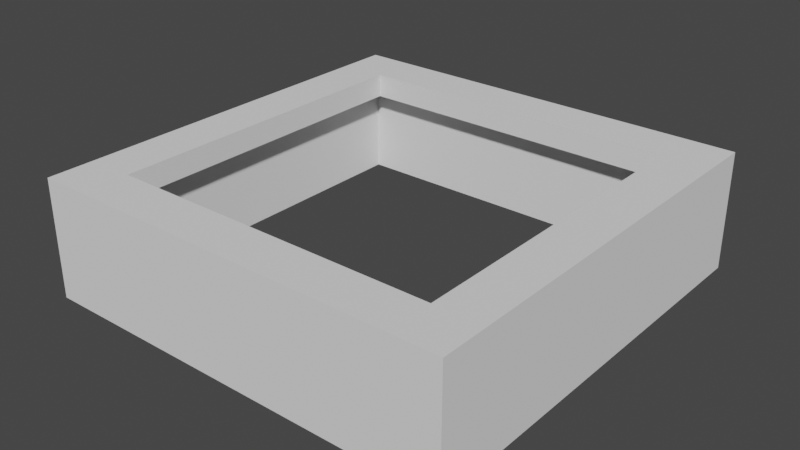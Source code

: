 # Source: element.blend  (saved by Blender 3.0.42; exported with 4.5.12 LTS)
import bpy
from mathutils import Matrix  # noqa: F401  (used for matrix-valued properties, if any)

bpy.ops.wm.read_factory_settings(use_empty=True)
scene = bpy.context.scene
scene.name = 'Scene'

# ---- collections
col_collection = bpy.data.collections.new('Collection'); scene.collection.children.link(col_collection)
col_collection_2 = bpy.data.collections.new('Collection 2'); scene.collection.children.link(col_collection_2)

# ---- world
world_world = bpy.data.worlds.new('World'); scene.world = world_world
world_world.use_nodes = True; world_world.node_tree.nodes.clear()
_N = world_world.node_tree.nodes; _L = world_world.node_tree.links
n0 = _N.new('ShaderNodeOutputWorld'); n0.name = 'World Output'; n0.location = (300, 300)
n1 = _N.new('ShaderNodeBackground'); n1.name = 'Background'; n1.location = (10, 300)
n1.inputs[0].default_value = (0.05088, 0.05088, 0.05088, 1.0)
_L.new(n1.outputs[0], n0.inputs[0])
n0.is_active_output = True
world_world.color = (0.05088, 0.05088, 0.05088)
world_world.use_sun_shadow = False
world_world.sun_shadow_jitter_overblur = 0.0

# ---- meshes
me_cube_007 = bpy.data.meshes.new('Cube.007')
me_cube_007.from_pydata([(-6.807, -12.77, -5.145), (-6.807, -12.77, 5.145), (-6.051, -11.35, 3.087), (-6.807, 12.77, -5.145), (-6.807, 12.77, 5.145), (-6.051, 11.35, 3.087), (6.807, -12.77, -5.145), (6.807, -12.77, 5.145), (6.051, -11.35, 3.087), (6.807, 12.77, -5.145), (6.807, 12.77, 5.145), (6.051, 11.35, 3.087), (5.294, 9.932, 5.145), (-5.294, 9.932, 5.145), (-5.294, -9.932, 5.145), (5.294, -9.932, 5.145), (-6.051, -11.35, -5.145), (6.051, -11.35, -5.145), (6.051, 11.35, -5.145), (-6.051, 11.35, -5.145), (-6.051, -11.35, -5.145), (6.051, -11.35, -5.145), (-5.294, -9.932, 3.087), (-5.294, 9.932, 3.087), (5.294, 9.932, 3.087), (5.294, -9.932, 3.087)], [], [(0, 1, 4, 3), (3, 4, 10, 9), (9, 10, 7, 6), (6, 7, 1, 0), (0, 3, 9, 6, 17, 18, 19, 16), (6, 0, 16, 20, 21, 17), (14, 1, 7, 15), (12, 15, 7, 10, 4, 1, 14, 13), (23, 13, 14, 22), (24, 12, 13, 23), (25, 15, 12, 24), (14, 15, 25, 22), (19, 5, 2, 20, 16), (18, 11, 5, 19), (8, 11, 18, 17, 21), (2, 8, 21, 20), (11, 8, 25, 24), (8, 2, 5, 11, 24, 23, 22, 25)])
_uv = me_cube_007.uv_layers.new(name='UVMap')
_uv.uv.foreach_set('vector', [0.375, 0.0, 0.625, 0.0, 0.625, 0.25, 0.375, 0.25, 0.375, 0.25, 0.625, 0.25, 0.625, 0.5, 0.375, 0.5, 0.375, 0.5, 0.625, 0.5, 0.625, 0.75, 0.375, 0.75, 0.375, 0.75, 0.625, 0.75, 0.625, 1.0, 0.375, 1.0, 0.125, 0.75, 0.125, 0.5, 0.375, 0.5, 0.375, 0.75, 0.3611, 0.7361, 0.3611, 0.5139, 0.1389, 0.5139, 0.1389, 0.7361, 0.375, 0.75, 0.125, 0.75, 0.1389, 0.7361, 0.1389, 0.7361, 0.3611, 0.7361, 0.3611, 0.7361, 0.8472, 0.7222, 0.875, 0.75, 0.625, 0.75, 0.6528, 0.7222, 0.6528, 0.5278, 0.6528, 0.7222, 0.625, 0.75, 0.625, 0.5, 0.875, 0.5, 0.875, 0.75, 0.8472, 0.7222, 0.8472, 0.5278, 0.5375, 0.25, 0.5625, 0.25, 0.5625, 0.0, 0.5375, 0.0, 0.5375, 0.5, 0.5625, 0.5, 0.5625, 0.25, 0.5375, 0.25, 0.5375, 0.75, 0.5625, 0.75, 0.5625, 0.5, 0.5375, 0.5, 0.5625, 1.0, 0.5625, 0.75, 0.5375, 0.75, 0.5375, 1.0, 0.425, 0.25, 0.625, 0.25, 0.625, 0.0, 0.425, 0.0, 0.425, 0.0, 0.425, 0.5, 0.625, 0.5, 0.625, 0.25, 0.425, 0.25, 0.625, 0.75, 0.625, 0.5, 0.425, 0.5, 0.425, 0.75, 0.425, 0.75, 0.625, 1.0, 0.625, 0.75, 0.425, 0.75, 0.425, 1.0, 0.625, 0.5, 0.625, 0.75, 0.6406, 0.7344, 0.6406, 0.5156, 0.625, 0.75, 0.875, 0.75, 0.875, 0.5, 0.625, 0.5, 0.6406, 0.5156, 0.8594, 0.5156, 0.8594, 0.7344, 0.6406, 0.7344])
me_cube_007.use_remesh_fix_poles = True
me_cube_007.use_remesh_preserve_attributes = False
me_cube_007.update()

# ---- objects
ob_cube = bpy.data.objects.new('Cube', me_cube_007)

# ---- transforms, parenting, visibility, modifiers, constraints
ob_cube.location = (0.0, 0.0, 0.0)
ob_cube.scale = (1.322, 0.7048, 0.4859)

# ---- collection membership
col_collection_2.objects.link(ob_cube)

# ---- scene / render settings (as saved in the file)
scene.frame_start = 1; scene.frame_end = 250; scene.frame_set(0)
scene.render.engine = 'BLENDER_EEVEE_NEXT'
scene.cycles.sampling_pattern = 'TABULATED_SOBOL'
scene.cycles.use_light_tree = False
scene.view_settings.view_transform = 'Filmic'
scene.unit_settings.scale_length = 0.001
bpy.context.view_layer.update()

# ---- added for rendering (the .blend has no active camera and no usable light): camera, sun
cam_auto = bpy.data.cameras.new('AutoCamera')
cam_auto.lens = 50.0
cam_auto.sensor_width = 36.0
cam_auto.clip_end = 1000.0
ob_auto_camera = bpy.data.objects.new('AutoCamera', cam_auto)
scene.collection.objects.link(ob_auto_camera)
ob_auto_camera.location = (24.0024, -28.8029, 19.2019)
ob_auto_camera.rotation_euler = (1.09748, -7.21219e-08, 0.694738)
scene.camera = ob_auto_camera
light_auto_sun = bpy.data.lights.new('AutoSun', 'SUN')
light_auto_sun.energy = 3.0
light_auto_sun.angle = 0.0523599
ob_auto_sun = bpy.data.objects.new('AutoSun', light_auto_sun)
scene.collection.objects.link(ob_auto_sun)
ob_auto_sun.rotation_euler = (0.872665, 0.174533, 0.523599)
bpy.context.view_layer.update()
